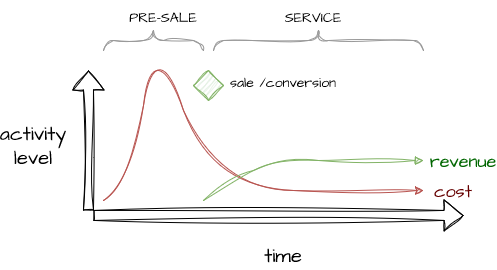

The diagram above was exported from draw.io. Its source (the exported page's mxGraphModel, read from the mxfile embedded in the PNG):
<mxGraphModel dx="626" dy="429" grid="1" gridSize="10" guides="1" tooltips="1" connect="1" arrows="1" fold="1" page="1" pageScale="1" pageWidth="850" pageHeight="1100" math="0" shadow="0">
  <root>
    <mxCell id="Bk8ZGPJpn6QBikWAdo4O-0" />
    <mxCell id="Bk8ZGPJpn6QBikWAdo4O-1" parent="Bk8ZGPJpn6QBikWAdo4O-0" />
    <mxCell id="Bk8ZGPJpn6QBikWAdo4O-2" value="" style="shape=flexArrow;endArrow=classic;html=1;rounded=0;movable=1;resizable=1;rotatable=1;deletable=1;editable=1;locked=0;connectable=1;anchorPointDirection=1;sketch=1;curveFitting=1;jiggle=2;" edge="1" parent="Bk8ZGPJpn6QBikWAdo4O-1">
      <mxGeometry width="50" height="50" relative="1" as="geometry">
        <mxPoint x="114.95" y="420" as="sourcePoint" />
        <mxPoint x="115" y="280" as="targetPoint" />
      </mxGeometry>
    </mxCell>
    <mxCell id="Bk8ZGPJpn6QBikWAdo4O-3" value="" style="shape=flexArrow;endArrow=classic;html=1;rounded=0;movable=1;resizable=1;rotatable=1;deletable=1;editable=1;locked=0;connectable=1;sketch=1;curveFitting=1;jiggle=2;" edge="1" parent="Bk8ZGPJpn6QBikWAdo4O-1">
      <mxGeometry width="50" height="50" relative="1" as="geometry">
        <mxPoint x="120" y="424.95" as="sourcePoint" />
        <mxPoint x="490" y="424.95" as="targetPoint" />
      </mxGeometry>
    </mxCell>
    <mxCell id="Bk8ZGPJpn6QBikWAdo4O-4" value="" style="shape=flexArrow;endArrow=classic;html=1;rounded=0;sketch=1;curveFitting=1;jiggle=2;" edge="1" parent="Bk8ZGPJpn6QBikWAdo4O-1">
      <mxGeometry width="50" height="50" relative="1" as="geometry">
        <mxPoint x="130" y="410" as="sourcePoint" />
        <mxPoint x="130" y="410" as="targetPoint" />
      </mxGeometry>
    </mxCell>
    <mxCell id="Bk8ZGPJpn6QBikWAdo4O-5" value="" style="shape=flexArrow;endArrow=classic;html=1;rounded=0;sketch=1;curveFitting=1;jiggle=2;" edge="1" parent="Bk8ZGPJpn6QBikWAdo4O-1">
      <mxGeometry width="50" height="50" relative="1" as="geometry">
        <mxPoint x="130" y="410" as="sourcePoint" />
        <mxPoint x="130" y="410" as="targetPoint" />
      </mxGeometry>
    </mxCell>
    <mxCell id="Bk8ZGPJpn6QBikWAdo4O-6" value="&lt;div&gt;activity&lt;/div&gt;&lt;div&gt;level&lt;br&gt;&lt;/div&gt;" style="text;html=1;strokeColor=none;fillColor=none;align=center;verticalAlign=middle;whiteSpace=wrap;rounded=0;fontSize=20;fontFamily=Architects Daughter;" vertex="1" parent="Bk8ZGPJpn6QBikWAdo4O-1">
      <mxGeometry x="30" y="340" width="60" height="30" as="geometry" />
    </mxCell>
    <mxCell id="Bk8ZGPJpn6QBikWAdo4O-7" value="time" style="text;html=1;strokeColor=none;fillColor=none;align=center;verticalAlign=middle;whiteSpace=wrap;rounded=0;fontSize=20;fontFamily=Architects Daughter;" vertex="1" parent="Bk8ZGPJpn6QBikWAdo4O-1">
      <mxGeometry x="280" y="450" width="60" height="30" as="geometry" />
    </mxCell>
    <mxCell id="Bk8ZGPJpn6QBikWAdo4O-8" value="" style="curved=1;endArrow=classic;html=1;rounded=0;sketch=1;hachureGap=4;jiggle=2;curveFitting=1;fontFamily=Architects Daughter;fontSource=https%3A%2F%2Ffonts.googleapis.com%2Fcss%3Ffamily%3DArchitects%2BDaughter;fontSize=16;fillColor=#f8cecc;strokeColor=#b85450;" edge="1" parent="Bk8ZGPJpn6QBikWAdo4O-1" target="dQLqu2TK9l-le2Q7r5m2-6">
      <mxGeometry width="50" height="50" relative="1" as="geometry">
        <mxPoint x="130" y="410" as="sourcePoint" />
        <mxPoint x="460" y="400" as="targetPoint" />
        <Array as="points">
          <mxPoint x="160" y="390" />
          <mxPoint x="180" y="240" />
          <mxPoint x="240" y="400" />
          <mxPoint x="400" y="400" />
        </Array>
      </mxGeometry>
    </mxCell>
    <mxCell id="dQLqu2TK9l-le2Q7r5m2-3" value="" style="verticalLabelPosition=bottom;shadow=0;dashed=0;align=center;html=1;verticalAlign=top;strokeWidth=1;shape=mxgraph.mockup.markup.curlyBrace;whiteSpace=wrap;strokeColor=#999999;sketch=1;hachureGap=4;jiggle=2;curveFitting=1;fontFamily=Architects Daughter;fontSource=https%3A%2F%2Ffonts.googleapis.com%2Fcss%3Ffamily%3DArchitects%2BDaughter;fontSize=20;" vertex="1" parent="Bk8ZGPJpn6QBikWAdo4O-1">
      <mxGeometry x="130" y="240" width="100" height="20" as="geometry" />
    </mxCell>
    <mxCell id="dQLqu2TK9l-le2Q7r5m2-4" value="" style="verticalLabelPosition=bottom;shadow=0;dashed=0;align=center;html=1;verticalAlign=top;strokeWidth=1;shape=mxgraph.mockup.markup.curlyBrace;whiteSpace=wrap;strokeColor=#999999;sketch=1;hachureGap=4;jiggle=2;curveFitting=1;fontFamily=Architects Daughter;fontSource=https%3A%2F%2Ffonts.googleapis.com%2Fcss%3Ffamily%3DArchitects%2BDaughter;fontSize=20;" vertex="1" parent="Bk8ZGPJpn6QBikWAdo4O-1">
      <mxGeometry x="240" y="240" width="210" height="20" as="geometry" />
    </mxCell>
    <mxCell id="dQLqu2TK9l-le2Q7r5m2-5" value="" style="curved=1;endArrow=block;html=1;rounded=0;sketch=1;hachureGap=4;jiggle=2;curveFitting=1;fontFamily=Architects Daughter;fontSource=https%3A%2F%2Ffonts.googleapis.com%2Fcss%3Ffamily%3DArchitects%2BDaughter;fontSize=16;fillColor=#d5e8d4;strokeColor=#82b366;endFill=1;" edge="1" parent="Bk8ZGPJpn6QBikWAdo4O-1">
      <mxGeometry width="50" height="50" relative="1" as="geometry">
        <mxPoint x="230" y="410" as="sourcePoint" />
        <mxPoint x="450" y="370" as="targetPoint" />
        <Array as="points">
          <mxPoint x="260" y="390" />
          <mxPoint x="300" y="370" />
          <mxPoint x="390" y="370" />
          <mxPoint x="450" y="370" />
        </Array>
      </mxGeometry>
    </mxCell>
    <mxCell id="dQLqu2TK9l-le2Q7r5m2-6" value="&lt;font style=&quot;font-size: 18px;&quot; color=&quot;#660000&quot;&gt;cost&lt;/font&gt;" style="text;html=1;strokeColor=none;fillColor=none;align=center;verticalAlign=middle;whiteSpace=wrap;rounded=0;fontSize=20;fontFamily=Architects Daughter;" vertex="1" parent="Bk8ZGPJpn6QBikWAdo4O-1">
      <mxGeometry x="449.9999999999999" y="385" width="60" height="30" as="geometry" />
    </mxCell>
    <mxCell id="dQLqu2TK9l-le2Q7r5m2-7" value="&lt;font style=&quot;font-size: 18px;&quot; color=&quot;#006600&quot;&gt;revenue&lt;/font&gt;" style="text;html=1;strokeColor=none;fillColor=none;align=center;verticalAlign=middle;whiteSpace=wrap;rounded=0;fontSize=20;fontFamily=Architects Daughter;" vertex="1" parent="Bk8ZGPJpn6QBikWAdo4O-1">
      <mxGeometry x="459.9999999999999" y="355" width="60" height="30" as="geometry" />
    </mxCell>
    <mxCell id="dQLqu2TK9l-le2Q7r5m2-8" value="" style="rhombus;whiteSpace=wrap;html=1;sketch=1;hachureGap=4;jiggle=2;curveFitting=1;fontFamily=Architects Daughter;fontSource=https%3A%2F%2Ffonts.googleapis.com%2Fcss%3Ffamily%3DArchitects%2BDaughter;fontSize=20;fillColor=#d5e8d4;strokeColor=#82b366;" vertex="1" parent="Bk8ZGPJpn6QBikWAdo4O-1">
      <mxGeometry x="220" y="280" width="30" height="30" as="geometry" />
    </mxCell>
    <mxCell id="dQLqu2TK9l-le2Q7r5m2-9" value="&lt;font style=&quot;font-size: 14px;&quot;&gt;sale /conversion&lt;/font&gt;" style="text;html=1;strokeColor=none;fillColor=none;align=center;verticalAlign=middle;whiteSpace=wrap;rounded=0;fontSize=20;fontFamily=Architects Daughter;" vertex="1" parent="Bk8ZGPJpn6QBikWAdo4O-1">
      <mxGeometry x="255" y="280" width="110" height="20" as="geometry" />
    </mxCell>
    <mxCell id="dQLqu2TK9l-le2Q7r5m2-10" value="&lt;font style=&quot;font-size: 14px;&quot;&gt;SERVICE&lt;/font&gt;" style="text;html=1;strokeColor=none;fillColor=none;align=center;verticalAlign=middle;whiteSpace=wrap;rounded=0;fontSize=20;fontFamily=Architects Daughter;" vertex="1" parent="Bk8ZGPJpn6QBikWAdo4O-1">
      <mxGeometry x="280" y="210" width="120" height="30" as="geometry" />
    </mxCell>
    <mxCell id="dQLqu2TK9l-le2Q7r5m2-11" value="&lt;font style=&quot;font-size: 14px;&quot;&gt;PRE-SALE&lt;/font&gt;" style="text;html=1;strokeColor=none;fillColor=none;align=center;verticalAlign=middle;whiteSpace=wrap;rounded=0;fontSize=20;fontFamily=Architects Daughter;" vertex="1" parent="Bk8ZGPJpn6QBikWAdo4O-1">
      <mxGeometry x="130" y="210" width="120" height="30" as="geometry" />
    </mxCell>
  </root>
</mxGraphModel>